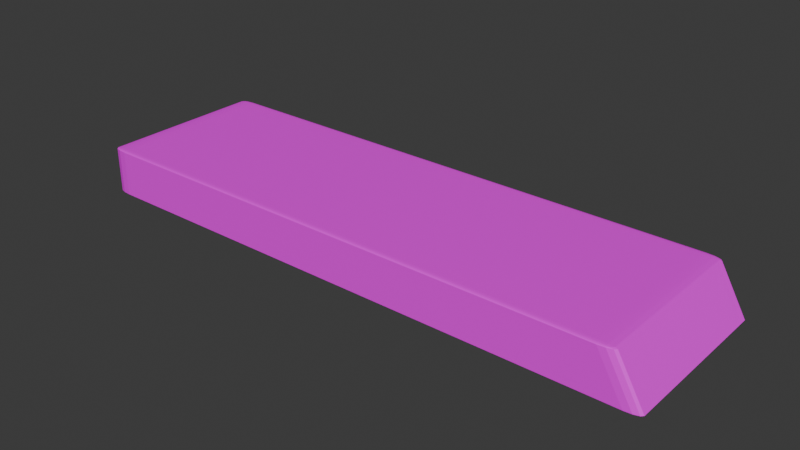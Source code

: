 # Source: XfinityRemote.blend  (saved by Blender 4.0.36; exported with 4.5.12 LTS)
import bpy
from mathutils import Matrix  # noqa: F401  (used for matrix-valued properties, if any)

bpy.ops.wm.read_factory_settings(use_empty=True)
scene = bpy.context.scene
scene.name = 'Scene'

# ---- collections
col_collection = bpy.data.collections.new('Collection'); scene.collection.children.link(col_collection)

# ---- images (referenced by path relative to the original .blend; pixels are not part of the script)
import os
ASSET_DIR = os.environ.get("B2B_ASSET_DIR", "")  # directory of the original .blend (textures are referenced by path, not embedded)
HERE = os.path.dirname(os.path.abspath(__file__))  # packed textures are extracted next to this script under _unpacked/

def load_image(name, relpath, width, height, colorspace="sRGB"):
    """Load a texture the original file referenced (path relative to the .blend, or extracted next to this script)."""
    p = next((c for c in (os.path.join(HERE, relpath), os.path.join(ASSET_DIR, relpath)) if relpath and os.path.exists(c)), "")
    if p:
        img = bpy.data.images.load(p, check_existing=True)
        img.name = name
    else:  # same state as the original file: an image datablock whose file is absent (Cycles renders it pink)
        img = bpy.data.images.new(name, width, height)
        img.source = "FILE"
        img.filepath = "//" + (relpath or name)
    img.colorspace_settings.name = colorspace
    return img
img_tv_remote_drawing__pixelated__jpg = load_image('TV Remote Drawing (pixelated).jpg', 'TV Remote Drawing (pixelated).jpg', 1024, 1024, 'sRGB')

# ---- materials (node trees are filled in below, after node groups)
mat_material = bpy.data.materials.new('Material')
mat_material.use_transparent_shadow = False

# ---- material node trees
mat_material.use_nodes = True; mat_material.node_tree.nodes.clear()
_N = mat_material.node_tree.nodes; _L = mat_material.node_tree.links
n0 = _N.new('ShaderNodeBsdfPrincipled'); n0.name = 'Principled BSDF'; n0.location = (10, 300)
n0.inputs[3].default_value = 1.45
n1 = _N.new('ShaderNodeOutputMaterial'); n1.name = 'Material Output'; n1.location = (300, 300)
n2 = _N.new('ShaderNodeTexImage'); n2.name = 'Image Texture'; n2.location = (-280, 275)
n2.image = img_tv_remote_drawing__pixelated__jpg
_L.new(n0.outputs[0], n1.inputs[0])
_L.new(n2.outputs[0], n0.inputs[0])
n1.is_active_output = True

# ---- world
world_world = bpy.data.worlds.new('World'); scene.world = world_world
world_world.use_nodes = True; world_world.node_tree.nodes.clear()
_N = world_world.node_tree.nodes; _L = world_world.node_tree.links
n0 = _N.new('ShaderNodeOutputWorld'); n0.name = 'World Output'; n0.location = (300, 300)
n1 = _N.new('ShaderNodeBackground'); n1.name = 'Background'; n1.location = (10, 300)
n1.inputs[0].default_value = (0.05088, 0.05088, 0.05088, 1.0)
_L.new(n1.outputs[0], n0.inputs[0])
n0.is_active_output = True
world_world.color = (0.05088, 0.05088, 0.05088)
world_world.use_sun_shadow = False
world_world.sun_shadow_jitter_overblur = 0.0

# ---- meshes
me_cube_001 = bpy.data.meshes.new('Cube.001')
me_cube_001.from_pydata([(-0.4064, -0.1393, -0.04397), (-0.4064, -0.1468, -0.04172), (-0.4283, -0.1393, -0.04172), (-0.4064, -0.1431, -0.04367), (-0.4173, -0.1393, -0.04367), (-0.4169, -0.1429, -0.04338), (-0.4173, -0.1458, -0.04172), (-0.4064, -0.1458, -0.04284), (-0.4169, -0.1448, -0.0428), (-0.4254, -0.1393, -0.04284), (-0.4254, -0.1431, -0.04172), (-0.4225, -0.1429, -0.0428), (-0.4064, -0.1468, 0.04172), (-0.4064, -0.1393, 0.04397), (-0.4283, -0.1393, 0.04172), (-0.4064, -0.1458, 0.04284), (-0.4173, -0.1458, 0.04172), (-0.4169, -0.1448, 0.0428), (-0.4173, -0.1393, 0.04367), (-0.4064, -0.1431, 0.04367), (-0.4169, -0.1429, 0.04338), (-0.4254, -0.1431, 0.04172), (-0.4254, -0.1393, 0.04284), (-0.4225, -0.1429, 0.0428), (-0.4064, 0.1393, -0.04397), (-0.4283, 0.1393, -0.04172), (-0.4064, 0.1468, -0.04172), (-0.4173, 0.1393, -0.04367), (-0.4064, 0.1431, -0.04367), (-0.4169, 0.1429, -0.04338), (-0.4254, 0.1431, -0.04172), (-0.4254, 0.1393, -0.04284), (-0.4225, 0.1429, -0.0428), (-0.4064, 0.1458, -0.04284), (-0.4173, 0.1458, -0.04172), (-0.4169, 0.1448, -0.0428), (-0.4064, 0.1393, 0.04397), (-0.4064, 0.1468, 0.04172), (-0.4283, 0.1393, 0.04172), (-0.4064, 0.1431, 0.04367), (-0.4173, 0.1393, 0.04367), (-0.4169, 0.1429, 0.04338), (-0.4173, 0.1458, 0.04172), (-0.4064, 0.1458, 0.04284), (-0.4169, 0.1448, 0.0428), (-0.4254, 0.1393, 0.04284), (-0.4254, 0.1431, 0.04172), (-0.4225, 0.1429, 0.0428), (0.4064, -0.1393, -0.04397), (0.4273, -0.1393, -0.04173), (0.4054, -0.1468, -0.04172), (0.4172, -0.1393, -0.04367), (0.4063, -0.1431, -0.04367), (0.4166, -0.1429, -0.04338), (0.4243, -0.1431, -0.04173), (0.4248, -0.1393, -0.04285), (0.422, -0.1429, -0.0428), (0.4059, -0.1458, -0.04284), (0.4163, -0.1458, -0.04172), (0.4163, -0.1448, -0.0428), (0.3666, -0.1393, 0.04397), (0.3676, -0.1468, 0.04172), (0.3894, -0.1393, 0.04173), (0.3667, -0.1431, 0.04367), (0.3776, -0.1393, 0.04367), (0.3773, -0.1429, 0.04338), (0.3785, -0.1458, 0.04172), (0.3671, -0.1458, 0.04284), (0.3775, -0.1448, 0.0428), (0.386, -0.1393, 0.04285), (0.3865, -0.1431, 0.04173), (0.3832, -0.1429, 0.0428), (0.4064, 0.1393, -0.04397), (0.4054, 0.1468, -0.04172), (0.4273, 0.1393, -0.04173), (0.4063, 0.1431, -0.04367), (0.4172, 0.1393, -0.04367), (0.4166, 0.1429, -0.04338), (0.4163, 0.1458, -0.04172), (0.4059, 0.1458, -0.04284), (0.4163, 0.1448, -0.0428), (0.4248, 0.1393, -0.04285), (0.4243, 0.1431, -0.04173), (0.422, 0.1429, -0.0428), (0.3666, 0.1393, 0.04397), (0.3894, 0.1393, 0.04173), (0.3676, 0.1468, 0.04172), (0.3776, 0.1393, 0.04367), (0.3667, 0.1431, 0.04367), (0.3773, 0.1429, 0.04338), (0.3865, 0.1431, 0.04173), (0.386, 0.1393, 0.04285), (0.3832, 0.1429, 0.0428), (0.3671, 0.1458, 0.04284), (0.3785, 0.1458, 0.04172), (0.3775, 0.1448, 0.0428)], [], [(50, 61, 12, 1), (74, 85, 62, 49), (84, 36, 13, 60), (2, 14, 38, 25), (26, 37, 86, 73), (0, 3, 5, 4), (3, 7, 8, 5), (1, 6, 8, 7), (6, 10, 11, 8), (2, 9, 11, 10), (9, 4, 5, 11), (5, 8, 11), (12, 15, 17, 16), (15, 19, 20, 17), (13, 18, 20, 19), (18, 22, 23, 20), (14, 21, 23, 22), (21, 16, 17, 23), (17, 20, 23), (24, 27, 29, 28), (27, 31, 32, 29), (25, 30, 32, 31), (30, 34, 35, 32), (26, 33, 35, 34), (33, 28, 29, 35), (29, 32, 35), (36, 39, 41, 40), (39, 43, 44, 41), (37, 42, 44, 43), (42, 46, 47, 44), (38, 45, 47, 46), (45, 40, 41, 47), (41, 44, 47), (48, 51, 53, 52), (51, 55, 56, 53), (49, 54, 56, 55), (54, 58, 59, 56), (50, 57, 59, 58), (57, 52, 53, 59), (53, 56, 59), (60, 63, 65, 64), (63, 67, 68, 65), (61, 66, 68, 67), (66, 70, 71, 68), (62, 69, 71, 70), (69, 64, 65, 71), (65, 68, 71), (72, 75, 77, 76), (75, 79, 80, 77), (73, 78, 80, 79), (78, 82, 83, 80), (74, 81, 83, 82), (81, 76, 77, 83), (77, 80, 83), (84, 87, 89, 88), (87, 91, 92, 89), (85, 90, 92, 91), (90, 94, 95, 92), (86, 93, 95, 94), (93, 88, 89, 95), (89, 92, 95), (24, 0, 4, 27), (27, 4, 9, 31), (31, 9, 2, 25), (1, 12, 16, 6), (6, 16, 21, 10), (10, 21, 14, 2), (13, 36, 40, 18), (18, 40, 45, 22), (22, 45, 38, 14), (37, 26, 34, 42), (42, 34, 30, 46), (46, 30, 25, 38), (72, 24, 28, 75), (75, 28, 33, 79), (79, 33, 26, 73), (36, 84, 88, 39), (39, 88, 93, 43), (43, 93, 86, 37), (85, 74, 82, 90), (90, 82, 78, 94), (94, 78, 73, 86), (48, 72, 76, 51), (51, 76, 81, 55), (55, 81, 74, 49), (84, 60, 64, 87), (87, 64, 69, 91), (91, 69, 62, 85), (61, 50, 58, 66), (66, 58, 54, 70), (70, 54, 49, 62), (0, 48, 52, 3), (3, 52, 57, 7), (7, 57, 50, 1), (60, 13, 19, 63), (63, 19, 15, 67), (67, 15, 12, 61), (24, 72, 48, 0)])
_uv = me_cube_001.uv_layers.new(name='UVMap')
_uv.uv.foreach_set('vector', [0.7333, 0.06036, 0.7789, 0.0604, 0.7789, 0.1059, 0.7333, 0.1059, 0.1488, 0.9572, 0.1488, 0.953, 0.2593, 0.953, 0.2593, 0.9572, 0.01973, 1.007, -0.005517, 0.012, 1.018, 0.012, 0.9758, 1.007, 0.06736, 0.08532, 0.06736, 0.08022, 0.9268, 0.08022, 0.9268, 0.08532, 0.7333, 0.02574, 0.7789, 0.02577, 0.7789, 0.07127, 0.7333, 0.07131, 0.6853, 0.1194, 0.6853, 0.12, 0.6847, 0.1199, 0.6847, 0.1194, 0.6853, 0.12, 0.6853, 0.1206, 0.6847, 0.1206, 0.6847, 0.1199, 0.7333, 0.1674, 0.7333, 0.168, 0.7321, 0.168, 0.7321, 0.1674, 0.7333, 0.168, 0.7333, 0.1686, 0.7321, 0.1686, 0.7321, 0.168, 0.06736, 0.08532, 0.06736, 0.08546, 0.05631, 0.08546, 0.04425, 0.08532, 0.684, 0.1194, 0.6847, 0.1194, 0.6847, 0.1199, 0.684, 0.1199, 0.6847, 0.1199, 0.6847, 0.1206, 0.684, 0.1199, 0.7789, 0.1674, 0.7801, 0.1673, 0.7801, 0.168, 0.7789, 0.168, 1.015, 0.03245, 1.002, 0.03245, 1.002, 0.01976, 1.016, 0.01976, 0.9895, 0.03245, 0.99, 0.0192, 1.002, 0.01976, 1.002, 0.03245, 0.99, 0.0192, 0.9903, 0.005915, 1.003, 0.005915, 1.002, 0.01976, 0.06736, 0.08022, 0.04425, 0.08022, 0.05631, 0.08008, 0.06736, 0.08008, 0.7789, 0.1686, 0.7789, 0.168, 0.7801, 0.168, 0.7801, 0.1686, 1.016, 0.01976, 1.002, 0.01976, 1.003, 0.005915, 0.6853, 0.07377, 0.6847, 0.07377, 0.6847, 0.07318, 0.6853, 0.07316, 0.6847, 0.07377, 0.684, 0.07377, 0.684, 0.07318, 0.6847, 0.07318, 0.9268, 0.08532, 0.9499, 0.08532, 0.9378, 0.08546, 0.9268, 0.08546, 0.7333, 0.0245, 0.7333, 0.02512, 0.7321, 0.02514, 0.7321, 0.0245, 0.7333, 0.02574, 0.7321, 0.02573, 0.7321, 0.02514, 0.7333, 0.02512, 0.6853, 0.07254, 0.6853, 0.07316, 0.6847, 0.07318, 0.6847, 0.07254, 0.6847, 0.07318, 0.684, 0.07318, 0.6847, 0.07254, 0.02254, 0.03245, 0.009661, 0.03245, 0.009918, 0.01976, 0.0223, 0.0192, 0.009661, 0.03245, -0.003158, 0.03245, -0.003495, 0.01976, 0.009918, 0.01976, 0.7789, 0.02577, 0.7789, 0.02514, 0.7801, 0.02517, 0.7801, 0.02579, 0.7789, 0.02514, 0.7789, 0.0245, 0.7801, 0.0245, 0.7801, 0.02517, 0.9268, 0.08022, 0.9268, 0.08008, 0.9378, 0.08008, 0.9499, 0.08022, 0.02216, 0.005915, 0.0223, 0.0192, 0.009918, 0.01976, 0.009716, 0.005915, 0.009918, 0.01976, -0.003495, 0.01976, 0.009716, 0.005915, 0.7309, 0.1194, 0.7315, 0.1194, 0.7314, 0.1199, 0.7308, 0.12, 0.7315, 0.1194, 0.7321, 0.1194, 0.7321, 0.1199, 0.7314, 0.1199, 0.8954, 0.9989, 0.906, 0.9989, 0.9056, 0.999, 0.8954, 0.999, 0.906, 0.9989, 0.9166, 0.9989, 0.9166, 0.999, 0.9056, 0.999, 0.7333, 0.1218, 0.7321, 0.1218, 0.7321, 0.1213, 0.7333, 0.1206, 0.7308, 0.1206, 0.7308, 0.12, 0.7314, 0.1199, 0.7314, 0.1206, 0.7314, 0.1199, 0.7321, 0.1199, 0.7314, 0.1206, 0.95, 0.971, 0.9623, 0.9712, 0.9612, 0.984, 0.9496, 0.9844, 0.9623, 0.9712, 0.9746, 0.9716, 0.974, 0.9843, 0.9612, 0.984, 0.7789, 0.1219, 0.7789, 0.1206, 0.7801, 0.1212, 0.7801, 0.1218, 0.9166, 0.9947, 0.906, 0.9948, 0.9056, 0.9946, 0.9166, 0.9946, 0.8954, 0.9948, 0.8954, 0.9946, 0.9056, 0.9946, 0.906, 0.9948, 0.9492, 0.9975, 0.9496, 0.9844, 0.9612, 0.984, 0.9608, 0.9975, 0.9612, 0.984, 0.974, 0.9843, 0.9608, 0.9975, 0.7309, 0.07377, 0.7308, 0.07316, 0.7314, 0.07318, 0.7315, 0.07377, 0.7308, 0.07316, 0.7308, 0.07254, 0.7314, 0.07254, 0.7314, 0.07318, 0.7333, 0.07131, 0.7333, 0.07254, 0.7321, 0.07187, 0.7321, 0.07129, 0.08769, 0.9989, 0.09828, 0.9989, 0.09873, 0.999, 0.08769, 0.999, 0.1088, 0.9989, 0.1088, 0.999, 0.09873, 0.999, 0.09828, 0.9989, 0.7321, 0.07377, 0.7315, 0.07377, 0.7314, 0.07318, 0.7321, 0.07318, 0.7314, 0.07318, 0.7314, 0.07254, 0.7321, 0.07318, 0.0464, 0.971, 0.04664, 0.9844, 0.03498, 0.984, 0.03418, 0.9712, 0.04664, 0.9844, 0.04678, 0.9975, 0.03518, 0.9975, 0.03498, 0.984, 0.1088, 0.9948, 0.09828, 0.9948, 0.09873, 0.9946, 0.1088, 0.9946, 0.09828, 0.9948, 0.08769, 0.9947, 0.08769, 0.9946, 0.09873, 0.9946, 0.7789, 0.07127, 0.7801, 0.07129, 0.7801, 0.0719, 0.7789, 0.07254, 0.02183, 0.9716, 0.03418, 0.9712, 0.03498, 0.984, 0.02217, 0.9843, 0.03498, 0.984, 0.03518, 0.9975, 0.02217, 0.9843, 0.6853, 0.07377, 0.6853, 0.1194, 0.6847, 0.1194, 0.6847, 0.07377, 0.6847, 0.07377, 0.6847, 0.1194, 0.684, 0.1194, 0.684, 0.07377, 0.9268, 0.08546, 0.06736, 0.08546, 0.06736, 0.08532, 0.9268, 0.08532, 0.7333, 0.1059, 0.7789, 0.1059, 0.7789, 0.1065, 0.7333, 0.1065, 0.7333, 0.1065, 0.7789, 0.1065, 0.7789, 0.1072, 0.7333, 0.1072, 0.04425, 0.08532, 0.04425, 0.08022, 0.06736, 0.08022, 0.06736, 0.08532, 0.9895, 0.03245, 0.02254, 0.03245, 0.0223, 0.0192, 0.99, 0.0192, 0.99, 0.0192, 0.0223, 0.0192, 0.02216, 0.005915, 0.9903, 0.005915, 0.06736, 0.08008, 0.9268, 0.08008, 0.9268, 0.08022, 0.06736, 0.08022, 0.7789, 0.02577, 0.7333, 0.02574, 0.7333, 0.02512, 0.7789, 0.02514, 0.7789, 0.02514, 0.7333, 0.02512, 0.7333, 0.0245, 0.7789, 0.0245, 0.9499, 0.08022, 0.9499, 0.08532, 0.9268, 0.08532, 0.9268, 0.08022, 0.7309, 0.07377, 0.6853, 0.07377, 0.6853, 0.07316, 0.7308, 0.07316, 0.7308, 0.07316, 0.6853, 0.07316, 0.6853, 0.07254, 0.7308, 0.07254, 0.7321, 0.07129, 0.7321, 0.02573, 0.7333, 0.02574, 0.7333, 0.07131, 0.0677, 0.431, 0.09156, 0.4673, 0.07933, 0.4673, 0.05482, 0.431, -0.01743, 0.03245, 0.007081, 0.9712, -0.005263, 0.9716, -0.03025, 0.03245, 0.7801, 0.02579, 0.7801, 0.07129, 0.7789, 0.07127, 0.7789, 0.02577, 0.1088, 0.9948, 0.1088, 0.9989, 0.09828, 0.9989, 0.09828, 0.9948, 0.09828, 0.9948, 0.09828, 0.9989, 0.08769, 0.9989, 0.08769, 0.9947, 0.7789, 0.07254, 0.7333, 0.07254, 0.7333, 0.07131, 0.7789, 0.07127, 0.7309, 0.1194, 0.7309, 0.07377, 0.7315, 0.07377, 0.7315, 0.1194, 0.7315, 0.1194, 0.7315, 0.07377, 0.7321, 0.07377, 0.7321, 0.1194, 0.8954, 0.999, 0.1088, 0.999, 0.1088, 0.9989, 0.8954, 0.9989, 0.0464, 0.9863, 0.95, 0.9863, 0.9496, 0.9998, 0.04664, 0.9998, 0.04664, 0.9844, 0.9496, 0.9844, 0.9492, 0.9975, 0.04678, 0.9975, 0.1088, 0.9946, 0.8954, 0.9946, 0.8954, 0.9948, 0.1088, 0.9948, 0.7789, 0.1219, 0.7333, 0.1218, 0.7333, 0.1206, 0.7789, 0.1206, 0.9166, 0.9947, 0.9166, 0.9989, 0.906, 0.9989, 0.906, 0.9948, 0.906, 0.9948, 0.906, 0.9989, 0.8954, 0.9989, 0.8954, 0.9948, 0.6853, 0.1194, 0.7309, 0.1194, 0.7308, 0.12, 0.6853, 0.12, 0.6853, 0.12, 0.7308, 0.12, 0.7308, 0.1206, 0.6853, 0.1206, 0.7321, 0.1674, 0.7321, 0.1218, 0.7333, 0.1218, 0.7333, 0.1674, 0.95, 0.971, 0.9895, 0.03245, 1.002, 0.03245, 0.9623, 0.9712, 0.9623, 0.9712, 1.002, 0.03245, 1.015, 0.03245, 0.9746, 0.9716, 0.7801, 0.07355, 0.7801, 0.1191, 0.7789, 0.1191, 0.7789, 0.07357, 0.6853, 0.07377, 0.7309, 0.07377, 0.7309, 0.1194, 0.6853, 0.1194])
me_cube_001.materials.append(None)
me_cube_001.update()

# ---- objects
ob_tv_remote = bpy.data.objects.new('TV Remote', me_cube_001)

# ---- transforms, parenting, visibility, modifiers, constraints
ob_tv_remote.location = (0.0, 0.0, 0.0)
ob_tv_remote.scale = (0.4603, 0.3984, 0.364)
ob_tv_remote.material_slots[0].link = 'OBJECT'; ob_tv_remote.material_slots[0].material = mat_material

# ---- collection membership
col_collection.objects.link(ob_tv_remote)

# ---- scene / render settings (as saved in the file)
scene.frame_start = 1; scene.frame_end = 250; scene.frame_set(1)
scene.render.engine = 'BLENDER_EEVEE_NEXT'
scene.cycles.sampling_pattern = 'TABULATED_SOBOL'
bpy.context.view_layer.update()

# ---- added for rendering (the .blend has no active camera and no usable light): camera, sun
cam_auto = bpy.data.cameras.new('AutoCamera')
cam_auto.lens = 50.0
cam_auto.sensor_width = 36.0
cam_auto.clip_end = 1000.0
ob_auto_camera = bpy.data.objects.new('AutoCamera', cam_auto)
scene.collection.objects.link(ob_auto_camera)
ob_auto_camera.location = (0.381026, -0.457512, 0.305008)
ob_auto_camera.rotation_euler = (1.09748, -7.21219e-08, 0.694738)
scene.camera = ob_auto_camera
light_auto_sun = bpy.data.lights.new('AutoSun', 'SUN')
light_auto_sun.energy = 3.0
light_auto_sun.angle = 0.0523599
ob_auto_sun = bpy.data.objects.new('AutoSun', light_auto_sun)
scene.collection.objects.link(ob_auto_sun)
ob_auto_sun.rotation_euler = (0.872665, 0.174533, 0.523599)
bpy.context.view_layer.update()
